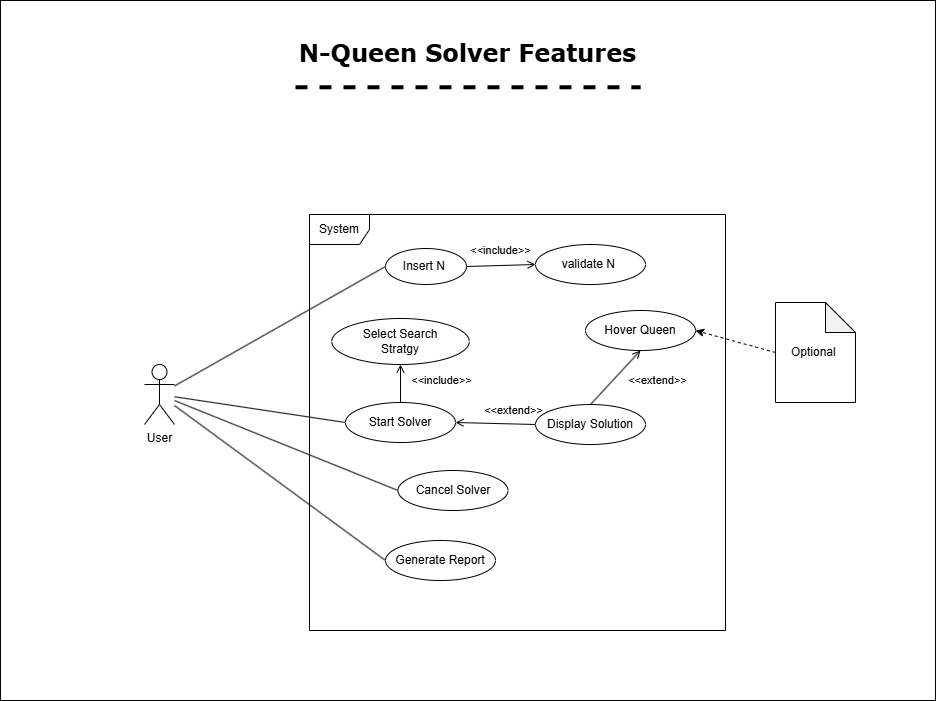

The diagram above was exported from draw.io. Its source (the exported page's mxGraphModel, read from the mxfile embedded in the PNG):
<mxGraphModel dx="1071" dy="969" grid="1" gridSize="10" guides="1" tooltips="1" connect="1" arrows="1" fold="1" page="1" pageScale="1" pageWidth="1169" pageHeight="827" background="none" math="0" shadow="0">
  <root>
    <mxCell id="0" />
    <mxCell id="1" parent="0" />
    <mxCell id="21" value="" style="rounded=0;whiteSpace=wrap;html=1;" parent="1" vertex="1">
      <mxGeometry x="205" y="10" width="935" height="700" as="geometry" />
    </mxCell>
    <mxCell id="18" value="&lt;font style=&quot;font-size: 24px;&quot; face=&quot;Verdana&quot;&gt;&lt;b&gt;N-Queen Solver Features&lt;/b&gt;&lt;/font&gt;" style="text;html=1;align=center;verticalAlign=middle;whiteSpace=wrap;rounded=0;aspect=fixed;" parent="1" vertex="1">
      <mxGeometry x="500" y="30" width="345" height="66.77" as="geometry" />
    </mxCell>
    <mxCell id="19" value="" style="endArrow=none;dashed=1;html=1;exitX=0;exitY=1;exitDx=0;exitDy=0;entryX=1;entryY=1;entryDx=0;entryDy=0;strokeWidth=4;" parent="1" source="18" target="18" edge="1">
      <mxGeometry width="50" height="50" relative="1" as="geometry">
        <mxPoint x="440" y="200" as="sourcePoint" />
        <mxPoint x="490" y="150" as="targetPoint" />
      </mxGeometry>
    </mxCell>
    <mxCell id="6" style="edgeStyle=none;html=1;entryX=0;entryY=0.5;entryDx=0;entryDy=0;endArrow=none;endFill=0;" parent="1" source="2" target="4" edge="1">
      <mxGeometry relative="1" as="geometry" />
    </mxCell>
    <mxCell id="11" style="edgeStyle=none;html=1;entryX=0;entryY=0.5;entryDx=0;entryDy=0;endArrow=none;endFill=0;" parent="1" source="2" target="9" edge="1">
      <mxGeometry relative="1" as="geometry" />
    </mxCell>
    <mxCell id="12" style="edgeStyle=none;html=1;entryX=0;entryY=0.5;entryDx=0;entryDy=0;endArrow=none;endFill=0;" parent="1" source="2" target="10" edge="1">
      <mxGeometry relative="1" as="geometry" />
    </mxCell>
    <mxCell id="14" style="edgeStyle=none;html=1;entryX=0;entryY=0.5;entryDx=0;entryDy=0;endArrow=none;endFill=0;" parent="1" source="2" target="13" edge="1">
      <mxGeometry relative="1" as="geometry" />
    </mxCell>
    <mxCell id="2" value="User" style="shape=umlActor;verticalLabelPosition=bottom;verticalAlign=top;html=1;" parent="1" vertex="1">
      <mxGeometry x="349" y="374" width="30" height="60" as="geometry" />
    </mxCell>
    <mxCell id="24" style="edgeStyle=none;html=1;entryX=0;entryY=0.5;entryDx=0;entryDy=0;endArrow=open;endFill=0;" parent="1" source="4" target="23" edge="1">
      <mxGeometry relative="1" as="geometry" />
    </mxCell>
    <mxCell id="25" value="&amp;lt;&amp;lt;include&amp;gt;&amp;gt;" style="edgeLabel;html=1;align=center;verticalAlign=middle;resizable=0;points=[];" parent="24" vertex="1" connectable="0">
      <mxGeometry x="0.0781" y="-1" relative="1" as="geometry">
        <mxPoint x="-5" y="-17" as="offset" />
      </mxGeometry>
    </mxCell>
    <mxCell id="4" value="Insert N&amp;nbsp;" style="ellipse;whiteSpace=wrap;html=1;" parent="1" vertex="1">
      <mxGeometry x="590" y="258" width="81" height="36" as="geometry" />
    </mxCell>
    <mxCell id="5" value="System" style="shape=umlFrame;whiteSpace=wrap;html=1;pointerEvents=0;" parent="1" vertex="1">
      <mxGeometry x="514" y="224" width="416" height="416" as="geometry" />
    </mxCell>
    <mxCell id="7" value="Select Search&lt;br&gt;Stratgy" style="ellipse;whiteSpace=wrap;html=1;" parent="1" vertex="1">
      <mxGeometry x="536.25" y="328" width="137.5" height="46" as="geometry" />
    </mxCell>
    <mxCell id="28" style="edgeStyle=none;html=1;entryX=0.5;entryY=1;entryDx=0;entryDy=0;endArrow=open;endFill=0;" parent="1" source="9" target="7" edge="1">
      <mxGeometry relative="1" as="geometry" />
    </mxCell>
    <mxCell id="29" value="&amp;lt;&amp;lt;include&amp;gt;&amp;gt;" style="edgeLabel;html=1;align=center;verticalAlign=middle;resizable=0;points=[];" parent="28" vertex="1" connectable="0">
      <mxGeometry x="-0.0831" relative="1" as="geometry">
        <mxPoint x="40" y="-5" as="offset" />
      </mxGeometry>
    </mxCell>
    <mxCell id="9" value="Start Solver" style="ellipse;whiteSpace=wrap;html=1;" parent="1" vertex="1">
      <mxGeometry x="550" y="412" width="110" height="40" as="geometry" />
    </mxCell>
    <mxCell id="10" value="Cancel Solver" style="ellipse;whiteSpace=wrap;html=1;" parent="1" vertex="1">
      <mxGeometry x="602.5" y="480" width="110" height="40" as="geometry" />
    </mxCell>
    <mxCell id="13" value="Generate Report" style="ellipse;whiteSpace=wrap;html=1;" parent="1" vertex="1">
      <mxGeometry x="590" y="550" width="110" height="40" as="geometry" />
    </mxCell>
    <mxCell id="26" style="html=1;endArrow=open;endFill=0;" parent="1" source="15" target="9" edge="1">
      <mxGeometry relative="1" as="geometry" />
    </mxCell>
    <mxCell id="27" value="&amp;lt;&amp;lt;extend&amp;gt;&amp;gt;" style="edgeLabel;html=1;align=center;verticalAlign=middle;resizable=0;points=[];rotation=0;" parent="26" vertex="1" connectable="0">
      <mxGeometry x="-0.5458" y="3" relative="1" as="geometry">
        <mxPoint x="-5" y="-18" as="offset" />
      </mxGeometry>
    </mxCell>
    <mxCell id="31" style="edgeStyle=none;html=1;exitX=0.5;exitY=0;exitDx=0;exitDy=0;entryX=0.5;entryY=1;entryDx=0;entryDy=0;endArrow=open;endFill=0;" parent="1" source="15" target="30" edge="1">
      <mxGeometry relative="1" as="geometry" />
    </mxCell>
    <mxCell id="32" value="&amp;lt;&amp;lt;extend&amp;gt;&amp;gt;" style="edgeLabel;html=1;align=center;verticalAlign=middle;resizable=0;points=[];" parent="31" vertex="1" connectable="0">
      <mxGeometry x="-0.0032" relative="1" as="geometry">
        <mxPoint x="40" y="3" as="offset" />
      </mxGeometry>
    </mxCell>
    <mxCell id="15" value="Display Solution" style="ellipse;whiteSpace=wrap;html=1;" parent="1" vertex="1">
      <mxGeometry x="740" y="414" width="110" height="40" as="geometry" />
    </mxCell>
    <mxCell id="23" value="validate N&amp;nbsp;" style="ellipse;whiteSpace=wrap;html=1;" parent="1" vertex="1">
      <mxGeometry x="740" y="254" width="110" height="40" as="geometry" />
    </mxCell>
    <mxCell id="30" value="Hover Queen" style="ellipse;whiteSpace=wrap;html=1;" parent="1" vertex="1">
      <mxGeometry x="790" y="320" width="110" height="40" as="geometry" />
    </mxCell>
    <mxCell id="34" style="edgeStyle=none;html=1;exitX=0;exitY=0.5;exitDx=0;exitDy=0;exitPerimeter=0;entryX=1;entryY=0.5;entryDx=0;entryDy=0;dashed=1;" edge="1" parent="1" source="33" target="30">
      <mxGeometry relative="1" as="geometry" />
    </mxCell>
    <mxCell id="33" value="Optional&amp;nbsp;" style="shape=note;whiteSpace=wrap;html=1;backgroundOutline=1;darkOpacity=0.05;" vertex="1" parent="1">
      <mxGeometry x="980" y="312" width="80" height="100" as="geometry" />
    </mxCell>
  </root>
</mxGraphModel>